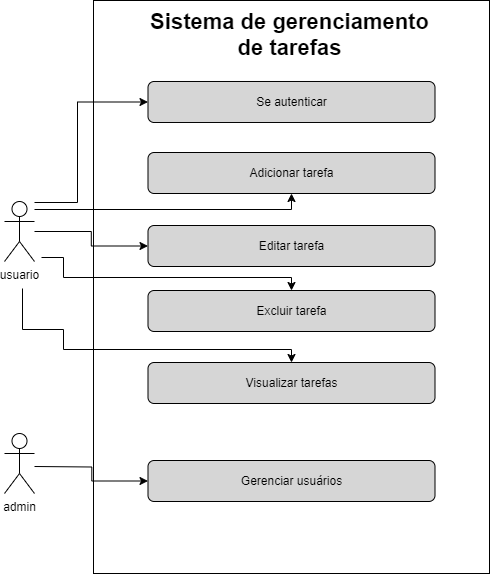

The diagram above was exported from draw.io. Its source (the exported page's mxGraphModel, read from the mxfile embedded in the PNG):
<mxGraphModel dx="1434" dy="780" grid="0" gridSize="10" guides="1" tooltips="1" connect="1" arrows="1" fold="1" page="1" pageScale="1" pageWidth="827" pageHeight="1169" background="#ffffff" math="0" shadow="0">
  <root>
    <mxCell id="0" />
    <mxCell id="1" parent="0" />
    <mxCell id="IApwKXAeCQOo0UfB7N2b-10" value="" style="edgeStyle=orthogonalEdgeStyle;rounded=0;orthogonalLoop=1;jettySize=auto;html=1;entryX=0;entryY=0.5;entryDx=0;entryDy=0;" edge="1" parent="1" source="IApwKXAeCQOo0UfB7N2b-1" target="IApwKXAeCQOo0UfB7N2b-4">
      <mxGeometry relative="1" as="geometry">
        <Array as="points">
          <mxPoint x="119" y="222" />
          <mxPoint x="119" y="122" />
        </Array>
      </mxGeometry>
    </mxCell>
    <mxCell id="IApwKXAeCQOo0UfB7N2b-11" value="" style="edgeStyle=orthogonalEdgeStyle;rounded=0;orthogonalLoop=1;jettySize=auto;html=1;" edge="1" parent="1" source="IApwKXAeCQOo0UfB7N2b-1" target="IApwKXAeCQOo0UfB7N2b-6">
      <mxGeometry relative="1" as="geometry">
        <Array as="points">
          <mxPoint x="333" y="229" />
        </Array>
      </mxGeometry>
    </mxCell>
    <mxCell id="IApwKXAeCQOo0UfB7N2b-12" value="" style="edgeStyle=orthogonalEdgeStyle;rounded=0;orthogonalLoop=1;jettySize=auto;html=1;" edge="1" parent="1" source="IApwKXAeCQOo0UfB7N2b-1" target="IApwKXAeCQOo0UfB7N2b-9">
      <mxGeometry relative="1" as="geometry" />
    </mxCell>
    <mxCell id="IApwKXAeCQOo0UfB7N2b-1" value="usuario" style="shape=umlActor;verticalLabelPosition=bottom;verticalAlign=top;html=1;outlineConnect=0;" vertex="1" parent="1">
      <mxGeometry x="46" y="221" width="30" height="60" as="geometry" />
    </mxCell>
    <mxCell id="IApwKXAeCQOo0UfB7N2b-2" value="" style="rounded=0;whiteSpace=wrap;html=1;fillColor=none;" vertex="1" parent="1">
      <mxGeometry x="135" y="20" width="396" height="573" as="geometry" />
    </mxCell>
    <mxCell id="IApwKXAeCQOo0UfB7N2b-3" value="Sistema de gerenciamento&#10;de tarefas" style="text;whiteSpace=wrap;overflow=hidden;rounded=0;align=center;verticalAlign=top;fontSize=22;fontStyle=1;spacingTop=0;spacingBottom=0;" vertex="1" parent="1">
      <mxGeometry x="132" y="22" width="399" height="65" as="geometry" />
    </mxCell>
    <mxCell id="IApwKXAeCQOo0UfB7N2b-4" value="Se autenticar" style="rounded=1;whiteSpace=wrap;html=1;labelBackgroundColor=none;labelBorderColor=none;textShadow=0;fillStyle=auto;fillColor=#D6D6D6;" vertex="1" parent="1">
      <mxGeometry x="189.5" y="101" width="287" height="41" as="geometry" />
    </mxCell>
    <mxCell id="IApwKXAeCQOo0UfB7N2b-6" value="Adicionar tarefa" style="rounded=1;whiteSpace=wrap;html=1;labelBackgroundColor=none;labelBorderColor=none;textShadow=0;fillStyle=auto;fillColor=#D6D6D6;" vertex="1" parent="1">
      <mxGeometry x="189.5" y="172" width="287" height="41" as="geometry" />
    </mxCell>
    <mxCell id="IApwKXAeCQOo0UfB7N2b-9" value="Editar tarefa" style="rounded=1;whiteSpace=wrap;html=1;labelBackgroundColor=none;labelBorderColor=none;textShadow=0;fillStyle=auto;fillColor=#D6D6D6;" vertex="1" parent="1">
      <mxGeometry x="189.5" y="245" width="287" height="41" as="geometry" />
    </mxCell>
    <mxCell id="IApwKXAeCQOo0UfB7N2b-15" value="" style="edgeStyle=orthogonalEdgeStyle;rounded=0;orthogonalLoop=1;jettySize=auto;html=1;" edge="1" target="IApwKXAeCQOo0UfB7N2b-16" parent="1">
      <mxGeometry relative="1" as="geometry">
        <mxPoint x="83" y="277" as="sourcePoint" />
        <Array as="points">
          <mxPoint x="105" y="277" />
          <mxPoint x="105" y="297" />
          <mxPoint x="333" y="297" />
        </Array>
      </mxGeometry>
    </mxCell>
    <mxCell id="IApwKXAeCQOo0UfB7N2b-16" value="Excluir tarefa" style="rounded=1;whiteSpace=wrap;html=1;labelBackgroundColor=none;labelBorderColor=none;textShadow=0;fillStyle=auto;fillColor=#D6D6D6;" vertex="1" parent="1">
      <mxGeometry x="189.5" y="310" width="287" height="41" as="geometry" />
    </mxCell>
    <mxCell id="IApwKXAeCQOo0UfB7N2b-17" value="" style="edgeStyle=orthogonalEdgeStyle;rounded=0;orthogonalLoop=1;jettySize=auto;html=1;" edge="1" target="IApwKXAeCQOo0UfB7N2b-18" parent="1">
      <mxGeometry relative="1" as="geometry">
        <mxPoint x="64" y="308" as="sourcePoint" />
        <Array as="points">
          <mxPoint x="105" y="349" />
          <mxPoint x="105" y="369" />
          <mxPoint x="333" y="369" />
        </Array>
      </mxGeometry>
    </mxCell>
    <mxCell id="IApwKXAeCQOo0UfB7N2b-18" value="Visualizar tarefas" style="rounded=1;whiteSpace=wrap;html=1;labelBackgroundColor=none;labelBorderColor=none;textShadow=0;fillStyle=auto;fillColor=#D6D6D6;" vertex="1" parent="1">
      <mxGeometry x="189.5" y="382" width="287" height="41" as="geometry" />
    </mxCell>
    <mxCell id="IApwKXAeCQOo0UfB7N2b-19" value="admin" style="shape=umlActor;verticalLabelPosition=bottom;verticalAlign=top;html=1;outlineConnect=0;" vertex="1" parent="1">
      <mxGeometry x="46" y="453" width="30" height="60" as="geometry" />
    </mxCell>
    <mxCell id="IApwKXAeCQOo0UfB7N2b-20" value="" style="edgeStyle=orthogonalEdgeStyle;rounded=0;orthogonalLoop=1;jettySize=auto;html=1;" edge="1" target="IApwKXAeCQOo0UfB7N2b-21" parent="1">
      <mxGeometry relative="1" as="geometry">
        <mxPoint x="76" y="486" as="sourcePoint" />
      </mxGeometry>
    </mxCell>
    <mxCell id="IApwKXAeCQOo0UfB7N2b-21" value="Gerenciar usuários" style="rounded=1;whiteSpace=wrap;html=1;labelBackgroundColor=none;labelBorderColor=none;textShadow=0;fillStyle=auto;fillColor=#D6D6D6;" vertex="1" parent="1">
      <mxGeometry x="189.5" y="480" width="287" height="41" as="geometry" />
    </mxCell>
  </root>
</mxGraphModel>